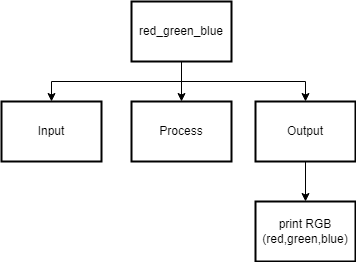

The diagram above was exported from draw.io. Its source (the exported page's mxGraphModel, read from the mxfile embedded in the PNG):
<mxGraphModel dx="1202" dy="791" grid="1" gridSize="10" guides="1" tooltips="1" connect="1" arrows="1" fold="1" page="1" pageScale="1" pageWidth="827" pageHeight="1169" math="0" shadow="0">
  <root>
    <mxCell id="0" />
    <mxCell id="1" parent="0" />
    <mxCell id="2" value="Process" style="rounded=0;whiteSpace=wrap;html=1;absoluteArcSize=1;arcSize=14;strokeWidth=2;" parent="1" vertex="1">
      <mxGeometry x="290" y="120" width="100" height="60" as="geometry" />
    </mxCell>
    <mxCell id="10" style="edgeStyle=none;html=1;exitX=0.5;exitY=1;exitDx=0;exitDy=0;entryX=0.5;entryY=0;entryDx=0;entryDy=0;rounded=0;" parent="1" source="3" target="4" edge="1">
      <mxGeometry relative="1" as="geometry">
        <Array as="points">
          <mxPoint x="340" y="100" />
          <mxPoint x="210" y="100" />
        </Array>
      </mxGeometry>
    </mxCell>
    <mxCell id="11" style="edgeStyle=none;rounded=0;html=1;exitX=0.5;exitY=1;exitDx=0;exitDy=0;entryX=0.5;entryY=0;entryDx=0;entryDy=0;" parent="1" source="3" target="2" edge="1">
      <mxGeometry relative="1" as="geometry" />
    </mxCell>
    <mxCell id="12" style="edgeStyle=none;rounded=0;html=1;exitX=0.5;exitY=1;exitDx=0;exitDy=0;entryX=0.5;entryY=0;entryDx=0;entryDy=0;" parent="1" source="3" target="5" edge="1">
      <mxGeometry relative="1" as="geometry">
        <Array as="points">
          <mxPoint x="340" y="100" />
          <mxPoint x="464" y="100" />
        </Array>
      </mxGeometry>
    </mxCell>
    <mxCell id="3" value="red_green_blue" style="rounded=0;whiteSpace=wrap;html=1;absoluteArcSize=1;arcSize=14;strokeWidth=2;" parent="1" vertex="1">
      <mxGeometry x="290" y="20" width="100" height="60" as="geometry" />
    </mxCell>
    <mxCell id="4" value="Input" style="rounded=0;whiteSpace=wrap;html=1;absoluteArcSize=1;arcSize=14;strokeWidth=2;" parent="1" vertex="1">
      <mxGeometry x="160" y="120" width="100" height="60" as="geometry" />
    </mxCell>
    <mxCell id="16" style="edgeStyle=none;rounded=0;html=1;entryX=0.5;entryY=0;entryDx=0;entryDy=0;" parent="1" source="5" target="7" edge="1">
      <mxGeometry relative="1" as="geometry" />
    </mxCell>
    <mxCell id="5" value="Output" style="rounded=0;whiteSpace=wrap;html=1;absoluteArcSize=1;arcSize=14;strokeWidth=2;" parent="1" vertex="1">
      <mxGeometry x="414" y="120" width="100" height="60" as="geometry" />
    </mxCell>
    <mxCell id="7" value="print RGB (red,green,blue)" style="rounded=0;whiteSpace=wrap;html=1;absoluteArcSize=1;arcSize=14;strokeWidth=2;" parent="1" vertex="1">
      <mxGeometry x="414" y="220" width="100" height="60" as="geometry" />
    </mxCell>
  </root>
</mxGraphModel>